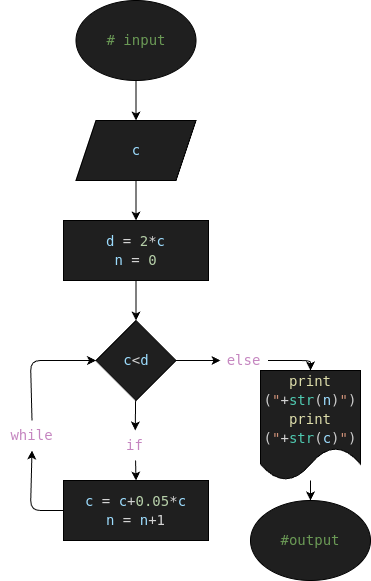

The diagram above was exported from draw.io. Its source (the exported page's mxGraphModel, read from the mxfile embedded in the PNG):
<mxGraphModel dx="817" dy="743" grid="1" gridSize="10" guides="1" tooltips="1" connect="1" arrows="1" fold="1" page="1" pageScale="1" pageWidth="850" pageHeight="1100" math="0" shadow="0">
  <root>
    <mxCell id="0" />
    <mxCell id="1" parent="0" />
    <mxCell id="27" style="edgeStyle=none;html=1;entryX=0.5;entryY=0;entryDx=0;entryDy=0;" edge="1" parent="1" source="2" target="11">
      <mxGeometry relative="1" as="geometry" />
    </mxCell>
    <mxCell id="2" value="&lt;div style=&quot;color: rgb(204, 204, 204); background-color: rgb(31, 31, 31); font-family: &amp;quot;Droid Sans Mono&amp;quot;, &amp;quot;monospace&amp;quot;, monospace; font-size: 14px; line-height: 19px; white-space: pre;&quot;&gt;&lt;span style=&quot;color: #6a9955;&quot;&gt;# input&lt;/span&gt;&lt;/div&gt;" style="ellipse;whiteSpace=wrap;html=1;gradientColor=none;fillColor=#1F1F1F;" vertex="1" parent="1">
      <mxGeometry x="365.5" width="120" height="80" as="geometry" />
    </mxCell>
    <mxCell id="8" value="&lt;div style=&quot;color: rgb(204, 204, 204); background-color: rgb(31, 31, 31); font-family: &amp;quot;Droid Sans Mono&amp;quot;, &amp;quot;monospace&amp;quot;, monospace; font-size: 14px; line-height: 19px; white-space: pre;&quot;&gt;&lt;span style=&quot;color: #6a9955;&quot;&gt;#output&lt;/span&gt;&lt;/div&gt;" style="ellipse;whiteSpace=wrap;html=1;fillColor=#1F1F1F;fontColor=#FFFFFF;" vertex="1" parent="1">
      <mxGeometry x="540" y="500" width="120" height="80" as="geometry" />
    </mxCell>
    <mxCell id="28" style="edgeStyle=none;html=1;" edge="1" parent="1" source="11" target="12">
      <mxGeometry relative="1" as="geometry" />
    </mxCell>
    <mxCell id="11" value="&lt;div style=&quot;color: rgb(204, 204, 204); background-color: rgb(31, 31, 31); font-family: &amp;quot;Droid Sans Mono&amp;quot;, &amp;quot;monospace&amp;quot;, monospace; font-size: 14px; line-height: 19px; white-space: pre;&quot;&gt;&lt;span style=&quot;color: rgb(156, 220, 254);&quot;&gt;c&lt;/span&gt;&lt;/div&gt;" style="shape=parallelogram;perimeter=parallelogramPerimeter;whiteSpace=wrap;html=1;fixedSize=1;fillColor=#1F1F1F;" vertex="1" parent="1">
      <mxGeometry x="365.5" y="120" width="120" height="60" as="geometry" />
    </mxCell>
    <mxCell id="29" style="edgeStyle=none;html=1;entryX=0.5;entryY=0;entryDx=0;entryDy=0;" edge="1" parent="1" source="12" target="13">
      <mxGeometry relative="1" as="geometry" />
    </mxCell>
    <mxCell id="12" value="&lt;div style=&quot;color: rgb(204, 204, 204); background-color: rgb(31, 31, 31); font-family: &amp;quot;Droid Sans Mono&amp;quot;, &amp;quot;monospace&amp;quot;, monospace; font-size: 14px; line-height: 19px; white-space: pre;&quot;&gt;&lt;div style=&quot;color: rgb(204, 204, 204); line-height: 19px;&quot;&gt;&lt;div&gt;&lt;span style=&quot;color: rgb(156, 220, 254);&quot;&gt;d &lt;/span&gt;&lt;span style=&quot;color: rgb(212, 212, 212);&quot;&gt;= &lt;/span&gt;&lt;span style=&quot;color: rgb(181, 206, 168);&quot;&gt;2&lt;/span&gt;&lt;span style=&quot;color: rgb(212, 212, 212);&quot;&gt;*&lt;/span&gt;&lt;span style=&quot;color: rgb(156, 220, 254);&quot;&gt;c&lt;/span&gt;&lt;/div&gt;&lt;div&gt;&lt;span style=&quot;color: rgb(156, 220, 254);&quot;&gt;n &lt;/span&gt;&lt;span style=&quot;color: rgb(212, 212, 212);&quot;&gt;= &lt;/span&gt;&lt;span style=&quot;color: rgb(181, 206, 168);&quot;&gt;0&lt;/span&gt;&lt;/div&gt;&lt;/div&gt;&lt;/div&gt;" style="rounded=0;whiteSpace=wrap;html=1;fillColor=#1F1F1F;" vertex="1" parent="1">
      <mxGeometry x="353" y="220" width="145" height="60" as="geometry" />
    </mxCell>
    <mxCell id="21" style="edgeStyle=none;html=1;entryX=0.5;entryY=0;entryDx=0;entryDy=0;" edge="1" parent="1" source="13" target="18">
      <mxGeometry relative="1" as="geometry" />
    </mxCell>
    <mxCell id="26" style="edgeStyle=none;html=1;entryX=0;entryY=0.5;entryDx=0;entryDy=0;" edge="1" parent="1" source="13" target="19">
      <mxGeometry relative="1" as="geometry" />
    </mxCell>
    <mxCell id="13" value="&lt;div style=&quot;color: rgb(204, 204, 204); background-color: rgb(31, 31, 31); font-family: &amp;quot;Droid Sans Mono&amp;quot;, &amp;quot;monospace&amp;quot;, monospace; font-size: 14px; line-height: 19px; white-space: pre;&quot;&gt;&lt;div style=&quot;color: rgb(204, 204, 204); line-height: 19px;&quot;&gt;&lt;span style=&quot;color: #9cdcfe;&quot;&gt;c&lt;/span&gt;&lt;span style=&quot;color: #d4d4d4;&quot;&gt;&amp;lt;&lt;/span&gt;&lt;span style=&quot;color: #9cdcfe;&quot;&gt;d&lt;/span&gt;&lt;/div&gt;&lt;/div&gt;" style="rhombus;whiteSpace=wrap;html=1;fillColor=#1F1F1F;" vertex="1" parent="1">
      <mxGeometry x="385.5" y="320" width="80" height="80" as="geometry" />
    </mxCell>
    <mxCell id="23" style="edgeStyle=none;html=1;entryX=0.5;entryY=1;entryDx=0;entryDy=0;exitX=0;exitY=0.5;exitDx=0;exitDy=0;" edge="1" parent="1" source="14" target="20">
      <mxGeometry relative="1" as="geometry">
        <Array as="points">
          <mxPoint x="320" y="510" />
        </Array>
      </mxGeometry>
    </mxCell>
    <mxCell id="14" value="&lt;div style=&quot;color: rgb(204, 204, 204); background-color: rgb(31, 31, 31); font-family: &amp;quot;Droid Sans Mono&amp;quot;, &amp;quot;monospace&amp;quot;, monospace; font-size: 14px; line-height: 19px; white-space: pre;&quot;&gt;&lt;div style=&quot;color: rgb(204, 204, 204); line-height: 19px;&quot;&gt;&lt;div style=&quot;color: rgb(204, 204, 204); line-height: 19px;&quot;&gt;&lt;span style=&quot;color: rgb(156, 220, 254);&quot;&gt;c &lt;/span&gt;&lt;span style=&quot;color: rgb(212, 212, 212);&quot;&gt;= &lt;/span&gt;&lt;span style=&quot;color: rgb(156, 220, 254);&quot;&gt;c&lt;/span&gt;&lt;span style=&quot;color: rgb(212, 212, 212);&quot;&gt;+&lt;/span&gt;&lt;span style=&quot;color: rgb(181, 206, 168);&quot;&gt;0.05&lt;/span&gt;&lt;span style=&quot;color: rgb(212, 212, 212);&quot;&gt;*&lt;/span&gt;&lt;span style=&quot;color: rgb(156, 220, 254);&quot;&gt;c&lt;/span&gt;&lt;/div&gt;&lt;div style=&quot;color: rgb(204, 204, 204); line-height: 19px;&quot;&gt;&lt;span style=&quot;scrollbar-color: rgb(226, 226, 226) rgb(251, 251, 251); color: rgb(156, 220, 254);&quot;&gt;n &lt;/span&gt;&lt;span style=&quot;scrollbar-color: rgb(226, 226, 226) rgb(251, 251, 251); color: rgb(212, 212, 212);&quot;&gt;= &lt;/span&gt;&lt;span style=&quot;color: rgb(156, 220, 254); background-color: light-dark(rgb(31, 31, 31), rgb(210, 210, 210));&quot;&gt;n&lt;/span&gt;&lt;span style=&quot;color: rgb(212, 212, 212); background-color: light-dark(rgb(31, 31, 31), rgb(210, 210, 210));&quot;&gt;+1&lt;/span&gt;&lt;/div&gt;&lt;/div&gt;&lt;/div&gt;" style="rounded=0;whiteSpace=wrap;html=1;fillColor=#1F1F1F;" vertex="1" parent="1">
      <mxGeometry x="353" y="480" width="145" height="60" as="geometry" />
    </mxCell>
    <mxCell id="22" style="edgeStyle=none;html=1;entryX=0.5;entryY=0;entryDx=0;entryDy=0;" edge="1" parent="1" source="18" target="14">
      <mxGeometry relative="1" as="geometry" />
    </mxCell>
    <mxCell id="18" value="&lt;div style=&quot;color: rgb(204, 204, 204); font-family: &amp;quot;Droid Sans Mono&amp;quot;, &amp;quot;monospace&amp;quot;, monospace; font-size: 14px; line-height: 19px; white-space: pre;&quot;&gt;&lt;span style=&quot;color: rgb(197, 134, 192);&quot;&gt;if&lt;/span&gt;&lt;/div&gt;" style="text;html=1;align=center;verticalAlign=middle;whiteSpace=wrap;rounded=0;" vertex="1" parent="1">
      <mxGeometry x="410" y="430" width="29.5" height="30" as="geometry" />
    </mxCell>
    <mxCell id="30" style="edgeStyle=none;html=1;entryX=0.5;entryY=0;entryDx=0;entryDy=0;exitX=1;exitY=0.5;exitDx=0;exitDy=0;" edge="1" parent="1" source="19" target="31">
      <mxGeometry relative="1" as="geometry">
        <mxPoint x="600.0000000000001" y="360" as="targetPoint" />
        <Array as="points">
          <mxPoint x="600" y="360" />
        </Array>
      </mxGeometry>
    </mxCell>
    <mxCell id="19" value="&lt;div style=&quot;color: rgb(204, 204, 204); font-family: &amp;quot;Droid Sans Mono&amp;quot;, &amp;quot;monospace&amp;quot;, monospace; font-size: 14px; line-height: 19px; white-space: pre;&quot;&gt;&lt;div style=&quot;color: rgb(204, 204, 204); line-height: 19px;&quot;&gt;&lt;span style=&quot;color: rgb(197, 134, 192);&quot;&gt;else&lt;/span&gt;&lt;/div&gt;&lt;/div&gt;" style="text;html=1;align=center;verticalAlign=middle;whiteSpace=wrap;rounded=0;" vertex="1" parent="1">
      <mxGeometry x="510" y="345" width="47.5" height="30" as="geometry" />
    </mxCell>
    <mxCell id="25" style="edgeStyle=none;html=1;entryX=0;entryY=0.5;entryDx=0;entryDy=0;exitX=0.5;exitY=0;exitDx=0;exitDy=0;" edge="1" parent="1" source="20" target="13">
      <mxGeometry relative="1" as="geometry">
        <Array as="points">
          <mxPoint x="320" y="360" />
        </Array>
      </mxGeometry>
    </mxCell>
    <mxCell id="20" value="&lt;div style=&quot;color: rgb(204, 204, 204); font-family: &amp;quot;Droid Sans Mono&amp;quot;, &amp;quot;monospace&amp;quot;, monospace; font-size: 14px; line-height: 19px; white-space: pre;&quot;&gt;&lt;div style=&quot;color: rgb(204, 204, 204); line-height: 19px;&quot;&gt;&lt;div style=&quot;color: rgb(204, 204, 204); line-height: 19px;&quot;&gt;&lt;span style=&quot;color: rgb(197, 134, 192);&quot;&gt;while&lt;/span&gt;&lt;/div&gt;&lt;/div&gt;&lt;/div&gt;" style="text;html=1;align=center;verticalAlign=middle;whiteSpace=wrap;rounded=0;" vertex="1" parent="1">
      <mxGeometry x="290" y="420" width="63" height="30" as="geometry" />
    </mxCell>
    <mxCell id="32" style="edgeStyle=none;html=1;entryX=0.5;entryY=0;entryDx=0;entryDy=0;" edge="1" parent="1" source="31" target="8">
      <mxGeometry relative="1" as="geometry">
        <mxPoint x="600" y="500" as="targetPoint" />
      </mxGeometry>
    </mxCell>
    <mxCell id="31" value="&lt;div style=&quot;color: rgb(204, 204, 204); background-color: rgb(31, 31, 31); font-family: &amp;quot;Droid Sans Mono&amp;quot;, &amp;quot;monospace&amp;quot;, monospace; font-size: 14px; line-height: 19px; white-space: pre;&quot;&gt;&lt;div style=&quot;color: rgb(204, 204, 204); line-height: 19px;&quot;&gt;&lt;span style=&quot;color: rgb(220, 220, 170);&quot;&gt;print&lt;/span&gt;&lt;/div&gt;&lt;div style=&quot;color: rgb(204, 204, 204); line-height: 19px;&quot;&gt;&lt;span style=&quot;color: rgb(204, 204, 204);&quot;&gt;(&lt;/span&gt;&lt;span style=&quot;color: rgb(206, 145, 120);&quot;&gt;&quot;&lt;/span&gt;&lt;span style=&quot;background-color: light-dark(rgb(31, 31, 31), rgb(210, 210, 210)); color: rgb(212, 212, 212);&quot;&gt;+&lt;/span&gt;&lt;span style=&quot;background-color: light-dark(rgb(31, 31, 31), rgb(210, 210, 210)); color: rgb(78, 201, 176);&quot;&gt;str&lt;/span&gt;&lt;span style=&quot;color: rgb(204, 204, 204); background-color: light-dark(rgb(31, 31, 31), rgb(210, 210, 210));&quot;&gt;(&lt;/span&gt;&lt;span style=&quot;background-color: light-dark(rgb(31, 31, 31), rgb(210, 210, 210)); color: rgb(156, 220, 254);&quot;&gt;n&lt;/span&gt;&lt;span style=&quot;color: rgb(204, 204, 204); background-color: light-dark(rgb(31, 31, 31), rgb(210, 210, 210));&quot;&gt;)&lt;/span&gt;&lt;span style=&quot;background-color: light-dark(rgb(31, 31, 31), rgb(210, 210, 210)); color: rgb(206, 145, 120);&quot;&gt;&quot;&lt;/span&gt;&lt;span style=&quot;background-color: light-dark(rgb(31, 31, 31), rgb(210, 210, 210)); color: rgb(204, 204, 204);&quot;&gt;)&lt;/span&gt;&lt;br&gt;&lt;/div&gt;&lt;div style=&quot;color: rgb(204, 204, 204); line-height: 19px;&quot;&gt;&lt;span style=&quot;background-color: light-dark(rgb(31, 31, 31), rgb(210, 210, 210)); color: rgb(204, 204, 204);&quot;&gt;&lt;div style=&quot;scrollbar-color: rgb(226, 226, 226) rgb(251, 251, 251); line-height: 19px; color: rgb(204, 204, 204);&quot;&gt;&lt;span style=&quot;scrollbar-color: rgb(226, 226, 226) rgb(251, 251, 251); color: rgb(220, 220, 170);&quot;&gt;print&lt;/span&gt;&lt;/div&gt;&lt;div style=&quot;scrollbar-color: rgb(226, 226, 226) rgb(251, 251, 251); line-height: 19px; color: rgb(204, 204, 204);&quot;&gt;&lt;span style=&quot;scrollbar-color: rgb(226, 226, 226) rgb(251, 251, 251); color: rgb(204, 204, 204);&quot;&gt;(&lt;/span&gt;&lt;span style=&quot;scrollbar-color: rgb(226, 226, 226) rgb(251, 251, 251); color: rgb(206, 145, 120);&quot;&gt;&quot;&lt;/span&gt;&lt;span style=&quot;scrollbar-color: rgb(226, 226, 226) rgb(251, 251, 251); background-color: light-dark(rgb(31, 31, 31), rgb(210, 210, 210)); color: rgb(212, 212, 212);&quot;&gt;+&lt;/span&gt;&lt;span style=&quot;scrollbar-color: rgb(226, 226, 226) rgb(251, 251, 251); background-color: light-dark(rgb(31, 31, 31), rgb(210, 210, 210)); color: rgb(78, 201, 176);&quot;&gt;str&lt;/span&gt;&lt;span style=&quot;scrollbar-color: rgb(226, 226, 226) rgb(251, 251, 251); background-color: light-dark(rgb(31, 31, 31), rgb(210, 210, 210)); color: rgb(204, 204, 204);&quot;&gt;(&lt;/span&gt;&lt;span style=&quot;scrollbar-color: rgb(226, 226, 226) rgb(251, 251, 251); background-color: light-dark(rgb(31, 31, 31), rgb(210, 210, 210)); color: rgb(156, 220, 254);&quot;&gt;c&lt;/span&gt;&lt;span style=&quot;scrollbar-color: rgb(226, 226, 226) rgb(251, 251, 251); background-color: light-dark(rgb(31, 31, 31), rgb(210, 210, 210)); color: rgb(204, 204, 204);&quot;&gt;)&lt;/span&gt;&lt;span style=&quot;scrollbar-color: rgb(226, 226, 226) rgb(251, 251, 251); background-color: light-dark(rgb(31, 31, 31), rgb(210, 210, 210)); color: rgb(206, 145, 120);&quot;&gt;&quot;&lt;/span&gt;&lt;span style=&quot;scrollbar-color: rgb(226, 226, 226) rgb(251, 251, 251); background-color: light-dark(rgb(31, 31, 31), rgb(210, 210, 210)); color: rgb(204, 204, 204);&quot;&gt;)&lt;/span&gt;&lt;/div&gt;&lt;/span&gt;&lt;/div&gt;&lt;/div&gt;" style="shape=document;whiteSpace=wrap;html=1;boundedLbl=1;fillColor=#1F1F1F;" vertex="1" parent="1">
      <mxGeometry x="550" y="370" width="100" height="110" as="geometry" />
    </mxCell>
  </root>
</mxGraphModel>